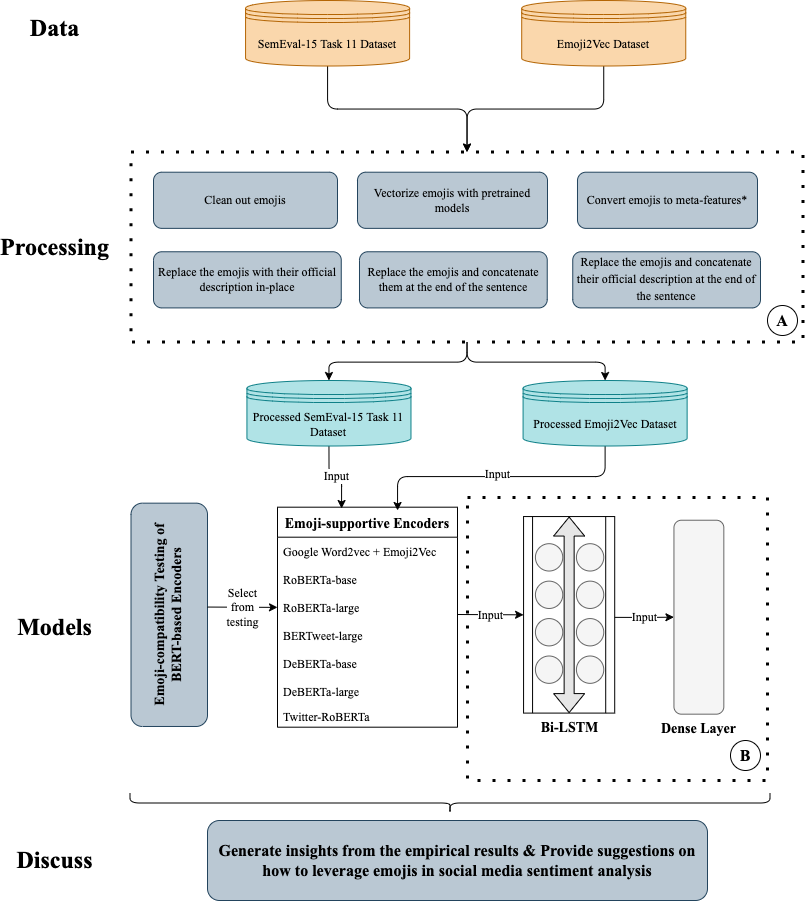

The diagram above was exported from draw.io. Its source (the exported page's mxGraphModel, read from the mxfile embedded in the PNG):
<mxGraphModel dx="922" dy="2031" grid="1" gridSize="10" guides="1" tooltips="1" connect="1" arrows="1" fold="1" page="1" pageScale="1" pageWidth="827" pageHeight="1169" math="0" shadow="0">
  <root>
    <mxCell id="0" />
    <mxCell id="1" parent="0" />
    <mxCell id="Awn-_P74owjjd-ukjlAL-134" value="" style="whiteSpace=wrap;html=1;fontFamily=Times New Roman;fontSize=12;strokeColor=default;dashed=1;dashPattern=1 4;fillColor=none;strokeWidth=3;" parent="1" vertex="1">
      <mxGeometry x="480" y="526.88" width="300" height="283.12" as="geometry" />
    </mxCell>
    <mxCell id="Awn-_P74owjjd-ukjlAL-115" style="edgeStyle=orthogonalEdgeStyle;rounded=1;orthogonalLoop=1;jettySize=auto;html=1;exitX=0.5;exitY=1;exitDx=0;exitDy=0;shadow=0;fontFamily=Times New Roman;fontSize=12;fillColor=#E6E6E6;" parent="1" source="Awn-_P74owjjd-ukjlAL-108" target="Awn-_P74owjjd-ukjlAL-113" edge="1">
      <mxGeometry relative="1" as="geometry" />
    </mxCell>
    <mxCell id="Awn-_P74owjjd-ukjlAL-116" style="edgeStyle=orthogonalEdgeStyle;rounded=1;orthogonalLoop=1;jettySize=auto;html=1;exitX=0.5;exitY=1;exitDx=0;exitDy=0;shadow=0;fontFamily=Times New Roman;fontSize=12;fillColor=#E6E6E6;" parent="1" source="Awn-_P74owjjd-ukjlAL-108" target="Awn-_P74owjjd-ukjlAL-114" edge="1">
      <mxGeometry relative="1" as="geometry" />
    </mxCell>
    <mxCell id="Awn-_P74owjjd-ukjlAL-108" value="" style="whiteSpace=wrap;html=1;fontFamily=Times New Roman;fontSize=12;strokeColor=default;dashed=1;dashPattern=1 4;fillColor=none;strokeWidth=3;" parent="1" vertex="1">
      <mxGeometry x="143.5" y="181.58" width="672.06" height="190" as="geometry" />
    </mxCell>
    <mxCell id="Awn-_P74owjjd-ukjlAL-109" style="edgeStyle=orthogonalEdgeStyle;rounded=1;orthogonalLoop=1;jettySize=auto;html=1;exitX=0.5;exitY=1;exitDx=0;exitDy=0;shadow=0;fontFamily=Times New Roman;fontSize=12;fillColor=#E6E6E6;" parent="1" source="Awn-_P74owjjd-ukjlAL-1" target="Awn-_P74owjjd-ukjlAL-108" edge="1">
      <mxGeometry relative="1" as="geometry" />
    </mxCell>
    <mxCell id="Awn-_P74owjjd-ukjlAL-1" value="&lt;font face=&quot;Times New Roman&quot;&gt;SemEval-15 Task 11 Dataset&lt;/font&gt;" style="shape=datastore;whiteSpace=wrap;html=1;fillColor=#fad7ac;strokeColor=#b46504;" parent="1" vertex="1">
      <mxGeometry x="258.0632911392405" y="30" width="164.0506329113924" height="65.51282051282051" as="geometry" />
    </mxCell>
    <mxCell id="Awn-_P74owjjd-ukjlAL-110" style="edgeStyle=orthogonalEdgeStyle;rounded=1;orthogonalLoop=1;jettySize=auto;html=1;exitX=0.5;exitY=1;exitDx=0;exitDy=0;entryX=0.5;entryY=0;entryDx=0;entryDy=0;shadow=0;fontFamily=Times New Roman;fontSize=12;fillColor=#E6E6E6;" parent="1" source="Awn-_P74owjjd-ukjlAL-2" target="Awn-_P74owjjd-ukjlAL-108" edge="1">
      <mxGeometry relative="1" as="geometry" />
    </mxCell>
    <mxCell id="Awn-_P74owjjd-ukjlAL-2" value="&lt;font face=&quot;Times New Roman&quot;&gt;Emoji2Vec Dataset&lt;/font&gt;" style="shape=datastore;whiteSpace=wrap;html=1;fillColor=#fad7ac;strokeColor=#b46504;" parent="1" vertex="1">
      <mxGeometry x="534.213164556962" y="30" width="164.0506329113924" height="65.51282051282051" as="geometry" />
    </mxCell>
    <mxCell id="Awn-_P74owjjd-ukjlAL-3" value="Data" style="text;strokeColor=none;fillColor=none;html=1;fontSize=24;fontStyle=1;verticalAlign=middle;align=center;fontFamily=Times New Roman;" parent="1" vertex="1">
      <mxGeometry x="21" y="39.358974358974365" width="91.13924050632912" height="37.43589743589744" as="geometry" />
    </mxCell>
    <mxCell id="Awn-_P74owjjd-ukjlAL-6" value="Models" style="text;strokeColor=none;fillColor=none;html=1;fontSize=24;fontStyle=1;verticalAlign=middle;align=center;fontFamily=Times New Roman;" parent="1" vertex="1">
      <mxGeometry x="21" y="637.9666666666666" width="91.13924050632912" height="37.43589743589744" as="geometry" />
    </mxCell>
    <mxCell id="Awn-_P74owjjd-ukjlAL-9" value="Processing" style="text;strokeColor=none;fillColor=none;html=1;fontSize=24;fontStyle=1;verticalAlign=middle;align=center;fontFamily=Times New Roman;" parent="1" vertex="1">
      <mxGeometry x="21" y="257.85897435897436" width="91.13924050632912" height="37.43589743589744" as="geometry" />
    </mxCell>
    <mxCell id="Awn-_P74owjjd-ukjlAL-39" value="&lt;b&gt;&lt;font style=&quot;font-size: 14px;&quot;&gt;Emoji-compatibility Testing of BERT-based Encoders&lt;/font&gt;&lt;/b&gt;" style="rounded=1;whiteSpace=wrap;html=1;fontFamily=Times New Roman;fontSize=14;horizontal=0;fillColor=#bac8d3;strokeColor=#23445d;" parent="1" vertex="1">
      <mxGeometry x="143.5" y="532.66" width="76.5" height="223.31" as="geometry" />
    </mxCell>
    <mxCell id="Awn-_P74owjjd-ukjlAL-41" value="Emoji-supportive Encoders" style="swimlane;fontStyle=1;childLayout=stackLayout;horizontal=1;startSize=30;horizontalStack=0;resizeParent=1;resizeParentMax=0;resizeLast=0;collapsible=1;marginBottom=0;fontFamily=Times New Roman;fontSize=14;" parent="1" vertex="1">
      <mxGeometry x="289.9967088607595" y="536.6897435897437" width="180" height="220.00153846153844" as="geometry">
        <mxRectangle x="289.9967088607595" y="536.6897435897437" width="170" height="30" as="alternateBounds" />
      </mxGeometry>
    </mxCell>
    <mxCell id="Awn-_P74owjjd-ukjlAL-42" value="Google Word2vec + Emoji2Vec" style="text;strokeColor=none;fillColor=none;align=left;verticalAlign=middle;spacingLeft=4;spacingRight=4;overflow=hidden;points=[[0,0.5],[1,0.5]];portConstraint=eastwest;rotatable=0;fontFamily=Times New Roman;fontSize=12;" parent="Awn-_P74owjjd-ukjlAL-41" vertex="1">
      <mxGeometry y="30" width="180" height="28.076923076923077" as="geometry" />
    </mxCell>
    <mxCell id="Awn-_P74owjjd-ukjlAL-43" value="RoBERTa-base" style="text;strokeColor=none;fillColor=none;align=left;verticalAlign=middle;spacingLeft=4;spacingRight=4;overflow=hidden;points=[[0,0.5],[1,0.5]];portConstraint=eastwest;rotatable=0;fontFamily=Times New Roman;fontSize=12;" parent="Awn-_P74owjjd-ukjlAL-41" vertex="1">
      <mxGeometry y="58.07692307692308" width="180" height="28.076923076923077" as="geometry" />
    </mxCell>
    <mxCell id="Awn-_P74owjjd-ukjlAL-122" value="" style="endArrow=classic;html=1;rounded=1;shadow=0;fontFamily=Times New Roman;fontSize=12;fillColor=#E6E6E6;entryX=0;entryY=0.5;entryDx=0;entryDy=0;" parent="Awn-_P74owjjd-ukjlAL-41" target="Awn-_P74owjjd-ukjlAL-44" edge="1">
      <mxGeometry relative="1" as="geometry">
        <mxPoint x="-69.9967088607595" y="99.86025641025628" as="sourcePoint" />
        <mxPoint x="30.003291139240503" y="99.86025641025628" as="targetPoint" />
      </mxGeometry>
    </mxCell>
    <mxCell id="Awn-_P74owjjd-ukjlAL-123" value="Select&lt;br&gt;from&lt;br&gt;testing" style="edgeLabel;resizable=0;html=1;align=center;verticalAlign=middle;dashed=1;dashPattern=1 4;fontFamily=Times New Roman;fontSize=12;strokeColor=default;strokeWidth=1;fillColor=none;" parent="Awn-_P74owjjd-ukjlAL-122" connectable="0" vertex="1">
      <mxGeometry relative="1" as="geometry" />
    </mxCell>
    <mxCell id="Awn-_P74owjjd-ukjlAL-44" value="RoBERTa-large" style="text;strokeColor=none;fillColor=none;align=left;verticalAlign=middle;spacingLeft=4;spacingRight=4;overflow=hidden;points=[[0,0.5],[1,0.5]];portConstraint=eastwest;rotatable=0;fontFamily=Times New Roman;fontSize=12;" parent="Awn-_P74owjjd-ukjlAL-41" vertex="1">
      <mxGeometry y="86.15384615384616" width="180" height="28.076923076923077" as="geometry" />
    </mxCell>
    <mxCell id="Awn-_P74owjjd-ukjlAL-48" value="BERTweet-large" style="text;strokeColor=none;fillColor=none;align=left;verticalAlign=middle;spacingLeft=4;spacingRight=4;overflow=hidden;points=[[0,0.5],[1,0.5]];portConstraint=eastwest;rotatable=0;fontFamily=Times New Roman;fontSize=12;" parent="Awn-_P74owjjd-ukjlAL-41" vertex="1">
      <mxGeometry y="114.23076923076924" width="180" height="28.076923076923077" as="geometry" />
    </mxCell>
    <mxCell id="Awn-_P74owjjd-ukjlAL-49" value="DeBERTa-base" style="text;strokeColor=none;fillColor=none;align=left;verticalAlign=middle;spacingLeft=4;spacingRight=4;overflow=hidden;points=[[0,0.5],[1,0.5]];portConstraint=eastwest;rotatable=0;fontFamily=Times New Roman;fontSize=12;" parent="Awn-_P74owjjd-ukjlAL-41" vertex="1">
      <mxGeometry y="142.30769230769232" width="180" height="28.076923076923077" as="geometry" />
    </mxCell>
    <mxCell id="Awn-_P74owjjd-ukjlAL-50" value="DeBERTa-large" style="text;strokeColor=none;fillColor=none;align=left;verticalAlign=middle;spacingLeft=4;spacingRight=4;overflow=hidden;points=[[0,0.5],[1,0.5]];portConstraint=eastwest;rotatable=0;fontFamily=Times New Roman;fontSize=12;" parent="Awn-_P74owjjd-ukjlAL-41" vertex="1">
      <mxGeometry y="170.3846153846154" width="180" height="28.076923076923077" as="geometry" />
    </mxCell>
    <mxCell id="Awn-_P74owjjd-ukjlAL-51" value="Twitter-RoBERTa" style="text;strokeColor=none;fillColor=none;align=left;verticalAlign=middle;spacingLeft=4;spacingRight=4;overflow=hidden;points=[[0,0.5],[1,0.5]];portConstraint=eastwest;rotatable=0;fontFamily=Times New Roman;fontSize=12;" parent="Awn-_P74owjjd-ukjlAL-41" vertex="1">
      <mxGeometry y="198.46153846153845" width="180" height="21.54" as="geometry" />
    </mxCell>
    <mxCell id="Awn-_P74owjjd-ukjlAL-130" value="Input" style="edgeStyle=orthogonalEdgeStyle;rounded=1;orthogonalLoop=1;jettySize=auto;html=1;entryX=0;entryY=0.5;entryDx=0;entryDy=0;shadow=0;fontFamily=Times New Roman;fontSize=12;fillColor=#E6E6E6;exitX=0.994;exitY=0.513;exitDx=0;exitDy=0;exitPerimeter=0;" parent="1" source="Awn-_P74owjjd-ukjlAL-57" target="Awn-_P74owjjd-ukjlAL-74" edge="1">
      <mxGeometry relative="1" as="geometry">
        <mxPoint x="630" y="647" as="sourcePoint" />
      </mxGeometry>
    </mxCell>
    <mxCell id="Awn-_P74owjjd-ukjlAL-57" value="" style="shape=process;whiteSpace=wrap;html=1;backgroundOutline=1;fontFamily=Times New Roman;fontSize=14;" parent="1" vertex="1">
      <mxGeometry x="536.072658227848" y="546.048717948718" width="91.13924050632912" height="196.53846153846155" as="geometry" />
    </mxCell>
    <mxCell id="Awn-_P74owjjd-ukjlAL-58" value="" style="shape=flexArrow;endArrow=classic;startArrow=classic;html=1;rounded=0;fontFamily=Times New Roman;fontSize=14;fillColor=#E6E6E6;entryX=0.5;entryY=0;entryDx=0;entryDy=0;exitX=0.5;exitY=1;exitDx=0;exitDy=0;" parent="1" source="Awn-_P74owjjd-ukjlAL-57" target="Awn-_P74owjjd-ukjlAL-57" edge="1">
      <mxGeometry width="100" height="100" relative="1" as="geometry">
        <mxPoint x="504.1739240506329" y="686.4333333333334" as="sourcePoint" />
        <mxPoint x="595.313164556962" y="592.8435897435897" as="targetPoint" />
      </mxGeometry>
    </mxCell>
    <mxCell id="Awn-_P74owjjd-ukjlAL-64" value="" style="ellipse;whiteSpace=wrap;html=1;aspect=fixed;fontFamily=Times New Roman;fontSize=14;strokeColor=#666666;fillColor=#f5f5f5;fontColor=#333333;" parent="1" vertex="1">
      <mxGeometry x="547.9207594936709" y="573.1897435897437" width="27.341772151898734" height="27.341772151898734" as="geometry" />
    </mxCell>
    <mxCell id="Awn-_P74owjjd-ukjlAL-65" value="" style="ellipse;whiteSpace=wrap;html=1;aspect=fixed;fontFamily=Times New Roman;fontSize=14;strokeColor=#666666;fillColor=#f5f5f5;fontColor=#333333;" parent="1" vertex="1">
      <mxGeometry x="547.9207594936709" y="610.625641025641" width="27.341772151898734" height="27.341772151898734" as="geometry" />
    </mxCell>
    <mxCell id="Awn-_P74owjjd-ukjlAL-66" value="" style="ellipse;whiteSpace=wrap;html=1;aspect=fixed;fontFamily=Times New Roman;fontSize=14;strokeColor=#666666;fillColor=#f5f5f5;fontColor=#333333;" parent="1" vertex="1">
      <mxGeometry x="547.9207594936709" y="648.0615384615385" width="27.341772151898734" height="27.341772151898734" as="geometry" />
    </mxCell>
    <mxCell id="Awn-_P74owjjd-ukjlAL-67" value="" style="ellipse;whiteSpace=wrap;html=1;aspect=fixed;fontFamily=Times New Roman;fontSize=14;strokeColor=#666666;fillColor=#f5f5f5;fontColor=#333333;" parent="1" vertex="1">
      <mxGeometry x="547.9207594936709" y="685.4974358974359" width="27.341772151898734" height="27.341772151898734" as="geometry" />
    </mxCell>
    <mxCell id="Awn-_P74owjjd-ukjlAL-68" value="" style="ellipse;whiteSpace=wrap;html=1;aspect=fixed;fontFamily=Times New Roman;fontSize=14;strokeColor=#666666;fillColor=#f5f5f5;fontColor=#333333;" parent="1" vertex="1">
      <mxGeometry x="588.9334177215189" y="573.1897435897437" width="27.341772151898734" height="27.341772151898734" as="geometry" />
    </mxCell>
    <mxCell id="Awn-_P74owjjd-ukjlAL-69" value="" style="ellipse;whiteSpace=wrap;html=1;aspect=fixed;fontFamily=Times New Roman;fontSize=14;strokeColor=#666666;fillColor=#f5f5f5;fontColor=#333333;" parent="1" vertex="1">
      <mxGeometry x="588.9334177215189" y="610.625641025641" width="27.341772151898734" height="27.341772151898734" as="geometry" />
    </mxCell>
    <mxCell id="Awn-_P74owjjd-ukjlAL-70" value="" style="ellipse;whiteSpace=wrap;html=1;aspect=fixed;fontFamily=Times New Roman;fontSize=14;strokeColor=#666666;fillColor=#f5f5f5;fontColor=#333333;" parent="1" vertex="1">
      <mxGeometry x="588.9334177215189" y="648.0615384615385" width="27.341772151898734" height="27.341772151898734" as="geometry" />
    </mxCell>
    <mxCell id="Awn-_P74owjjd-ukjlAL-71" value="" style="ellipse;whiteSpace=wrap;html=1;aspect=fixed;fontFamily=Times New Roman;fontSize=14;strokeColor=#666666;fillColor=#f5f5f5;fontColor=#333333;" parent="1" vertex="1">
      <mxGeometry x="588.9334177215189" y="685.4974358974359" width="27.341772151898734" height="27.341772151898734" as="geometry" />
    </mxCell>
    <mxCell id="Awn-_P74owjjd-ukjlAL-72" value="Bi-LSTM" style="text;html=1;align=center;verticalAlign=middle;resizable=0;points=[];autosize=1;strokeColor=none;fillColor=none;fontSize=14;fontFamily=Times New Roman;fontStyle=1" parent="1" vertex="1">
      <mxGeometry x="541.6465822784809" y="742.5830769230769" width="80" height="30" as="geometry" />
    </mxCell>
    <mxCell id="Awn-_P74owjjd-ukjlAL-74" value="" style="rounded=1;whiteSpace=wrap;html=1;fontFamily=Times New Roman;fontSize=14;strokeColor=#666666;fillColor=#f5f5f5;fontColor=#333333;" parent="1" vertex="1">
      <mxGeometry x="686.45" y="549.7199999999999" width="49.88" height="193.95" as="geometry" />
    </mxCell>
    <mxCell id="Awn-_P74owjjd-ukjlAL-77" value="Dense Layer" style="text;html=1;align=center;verticalAlign=middle;resizable=0;points=[];autosize=1;strokeColor=none;fillColor=none;fontSize=14;fontFamily=Times New Roman;fontStyle=1" parent="1" vertex="1">
      <mxGeometry x="661.392405063291" y="743.6730769230769" width="100" height="30" as="geometry" />
    </mxCell>
    <mxCell id="Awn-_P74owjjd-ukjlAL-94" value="Clean out emojis" style="rounded=1;whiteSpace=wrap;html=1;fontFamily=Times New Roman;fontSize=12;strokeColor=#23445d;fillColor=#bac8d3;" parent="1" vertex="1">
      <mxGeometry x="166.01" y="201.71" width="183.99" height="56.15" as="geometry" />
    </mxCell>
    <mxCell id="Awn-_P74owjjd-ukjlAL-96" value="Vectorize emojis with pretrained models" style="rounded=1;whiteSpace=wrap;html=1;fontFamily=Times New Roman;fontSize=12;strokeColor=#23445d;fillColor=#bac8d3;" parent="1" vertex="1">
      <mxGeometry x="370" y="201.71" width="190" height="56.15" as="geometry" />
    </mxCell>
    <mxCell id="Awn-_P74owjjd-ukjlAL-97" value="Convert emojis to meta-features*" style="rounded=1;whiteSpace=wrap;html=1;fontFamily=Times New Roman;fontSize=12;strokeColor=#23445d;fillColor=#bac8d3;" parent="1" vertex="1">
      <mxGeometry x="590" y="201.71" width="180" height="56.15" as="geometry" />
    </mxCell>
    <mxCell id="Awn-_P74owjjd-ukjlAL-99" value="&lt;div style=&quot;font-size: 12px;&quot;&gt;Replace the emojis with their official description in-place&lt;/div&gt;" style="rounded=1;whiteSpace=wrap;html=1;fontFamily=Times New Roman;fontSize=12;strokeColor=#23445d;fillColor=#bac8d3;" parent="1" vertex="1">
      <mxGeometry x="166.01265822784808" y="281.2564102564103" width="187.74683544303798" height="56.15384615384615" as="geometry" />
    </mxCell>
    <mxCell id="Awn-_P74owjjd-ukjlAL-100" value="Replace the emojis and concatenate them at the end of the sentence" style="rounded=1;whiteSpace=wrap;html=1;fontFamily=Times New Roman;fontSize=12;strokeColor=#23445d;fillColor=#bac8d3;" parent="1" vertex="1">
      <mxGeometry x="371.98734177215186" y="281.2564102564103" width="187.74683544303798" height="56.15384615384615" as="geometry" />
    </mxCell>
    <mxCell id="Awn-_P74owjjd-ukjlAL-101" value="&lt;font style=&quot;font-size: 12px;&quot;&gt;Replace the emojis and concatenate their official description at the end of the sentence&lt;/font&gt;" style="rounded=1;whiteSpace=wrap;html=1;fontFamily=Times New Roman;fontSize=14;strokeColor=#23445d;fillColor=#bac8d3;" parent="1" vertex="1">
      <mxGeometry x="585.253164556962" y="281.2564102564103" width="187.74683544303798" height="56.15384615384615" as="geometry" />
    </mxCell>
    <mxCell id="Awn-_P74owjjd-ukjlAL-126" value="Input" style="edgeStyle=orthogonalEdgeStyle;rounded=1;orthogonalLoop=1;jettySize=auto;html=1;exitX=0.5;exitY=1;exitDx=0;exitDy=0;entryX=0.356;entryY=0.006;entryDx=0;entryDy=0;entryPerimeter=0;shadow=0;fontFamily=Times New Roman;fontSize=12;fillColor=#E6E6E6;" parent="1" source="Awn-_P74owjjd-ukjlAL-113" target="Awn-_P74owjjd-ukjlAL-41" edge="1">
      <mxGeometry relative="1" as="geometry" />
    </mxCell>
    <mxCell id="Awn-_P74owjjd-ukjlAL-113" value="&lt;font face=&quot;Times New Roman&quot;&gt;Processed SemEval-15 Task 11 Dataset&lt;/font&gt;" style="shape=datastore;whiteSpace=wrap;html=1;fillColor=#b0e3e6;strokeColor=#0e8088;" parent="1" vertex="1">
      <mxGeometry x="259.4332911392405" y="410" width="164.0506329113924" height="65.51282051282051" as="geometry" />
    </mxCell>
    <mxCell id="Awn-_P74owjjd-ukjlAL-127" style="edgeStyle=orthogonalEdgeStyle;rounded=1;orthogonalLoop=1;jettySize=auto;html=1;exitX=0.5;exitY=1;exitDx=0;exitDy=0;entryX=0.667;entryY=0.015;entryDx=0;entryDy=0;entryPerimeter=0;shadow=0;fontFamily=Times New Roman;fontSize=12;fillColor=#E6E6E6;" parent="1" source="Awn-_P74owjjd-ukjlAL-114" target="Awn-_P74owjjd-ukjlAL-41" edge="1">
      <mxGeometry relative="1" as="geometry" />
    </mxCell>
    <mxCell id="Awn-_P74owjjd-ukjlAL-128" value="Input" style="edgeLabel;html=1;align=center;verticalAlign=middle;resizable=0;points=[];fontSize=12;fontFamily=Times New Roman;" parent="Awn-_P74owjjd-ukjlAL-127" vertex="1" connectable="0">
      <mxGeometry x="-0.2973" y="-2" relative="1" as="geometry">
        <mxPoint x="-43" as="offset" />
      </mxGeometry>
    </mxCell>
    <mxCell id="Awn-_P74owjjd-ukjlAL-114" value="&lt;font face=&quot;Times New Roman&quot;&gt;Processed Emoji2Vec Dataset&lt;/font&gt;" style="shape=datastore;whiteSpace=wrap;html=1;fillColor=#b0e3e6;strokeColor=#0e8088;" parent="1" vertex="1">
      <mxGeometry x="535.5831645569621" y="410" width="164.0506329113924" height="65.51282051282051" as="geometry" />
    </mxCell>
    <mxCell id="Awn-_P74owjjd-ukjlAL-131" value="" style="endArrow=classic;html=1;rounded=1;shadow=0;fontFamily=Times New Roman;fontSize=12;fillColor=#E6E6E6;entryX=0;entryY=0.5;entryDx=0;entryDy=0;" parent="1" target="Awn-_P74owjjd-ukjlAL-57" edge="1">
      <mxGeometry relative="1" as="geometry">
        <mxPoint x="470" y="644" as="sourcePoint" />
        <mxPoint x="534.2167088607596" y="644.3120512820514" as="targetPoint" />
      </mxGeometry>
    </mxCell>
    <mxCell id="Awn-_P74owjjd-ukjlAL-132" value="Input" style="edgeLabel;resizable=0;html=1;align=center;verticalAlign=middle;dashed=1;dashPattern=1 4;fontFamily=Times New Roman;fontSize=12;strokeColor=default;strokeWidth=1;fillColor=none;" parent="Awn-_P74owjjd-ukjlAL-131" connectable="0" vertex="1">
      <mxGeometry relative="1" as="geometry" />
    </mxCell>
    <mxCell id="Awn-_P74owjjd-ukjlAL-133" value="A" style="ellipse;whiteSpace=wrap;html=1;aspect=fixed;fontFamily=Times New Roman;fontSize=16;strokeColor=default;strokeWidth=1;fillColor=none;fontStyle=1" parent="1" vertex="1">
      <mxGeometry x="780" y="335.00000000000006" width="30" height="30" as="geometry" />
    </mxCell>
    <mxCell id="Awn-_P74owjjd-ukjlAL-135" value="B" style="ellipse;whiteSpace=wrap;html=1;aspect=fixed;fontFamily=Times New Roman;fontSize=16;strokeColor=default;strokeWidth=1;fillColor=none;fontStyle=1" parent="1" vertex="1">
      <mxGeometry x="743" y="770" width="30" height="30" as="geometry" />
    </mxCell>
    <mxCell id="Awn-_P74owjjd-ukjlAL-136" value="Discuss" style="text;strokeColor=none;fillColor=none;html=1;fontSize=24;fontStyle=1;verticalAlign=middle;align=center;fontFamily=Times New Roman;" parent="1" vertex="1">
      <mxGeometry x="21" y="871.2866666666665" width="91.13924050632912" height="37.43589743589744" as="geometry" />
    </mxCell>
    <mxCell id="Awn-_P74owjjd-ukjlAL-137" value="" style="shape=curlyBracket;whiteSpace=wrap;html=1;rounded=1;flipH=1;fontFamily=Times New Roman;fontSize=16;strokeColor=default;strokeWidth=1;fillColor=none;rotation=90;" parent="1" vertex="1">
      <mxGeometry x="452.5" y="512.5" width="20" height="640" as="geometry" />
    </mxCell>
    <mxCell id="Awn-_P74owjjd-ukjlAL-138" value="&lt;font style=&quot;font-size: 16px;&quot;&gt;Generate insights from the empirical results &amp;amp; Provide suggestions on how to leverage emojis in social media sentiment analysis&lt;/font&gt;" style="rounded=1;whiteSpace=wrap;html=1;fontFamily=Times New Roman;fontSize=16;strokeColor=#23445d;strokeWidth=1;fillColor=#bac8d3;spacingLeft=10;spacingRight=10;fontStyle=1" parent="1" vertex="1">
      <mxGeometry x="220" y="850" width="500" height="80" as="geometry" />
    </mxCell>
  </root>
</mxGraphModel>